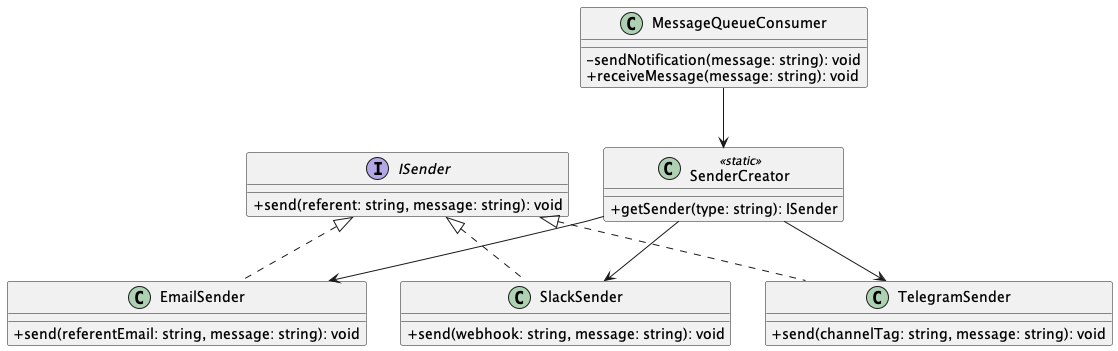

The diagram above was rendered by PlantUML. Its source (embedded in the PNG):
@startuml
skinparam classAttributeIconSize 0

interface ISender {
    + send(referent: string, message: string): void
}

class EmailSender implements ISender {
    + send(referentEmail: string, message: string): void
}

class SlackSender implements ISender {
    + send(webhook: string, message: string): void
}

class TelegramSender implements ISender {
    + send(channelTag: string, message: string): void
}

class SenderCreator <<static>> {
    + getSender(type: string): ISender
}

class MessageQueueConsumer {
    - sendNotification(message: string): void
    + receiveMessage(message: string): void
}

MessageQueueConsumer --> SenderCreator

SenderCreator --> EmailSender
SenderCreator --> SlackSender
SenderCreator --> TelegramSender

@enduml